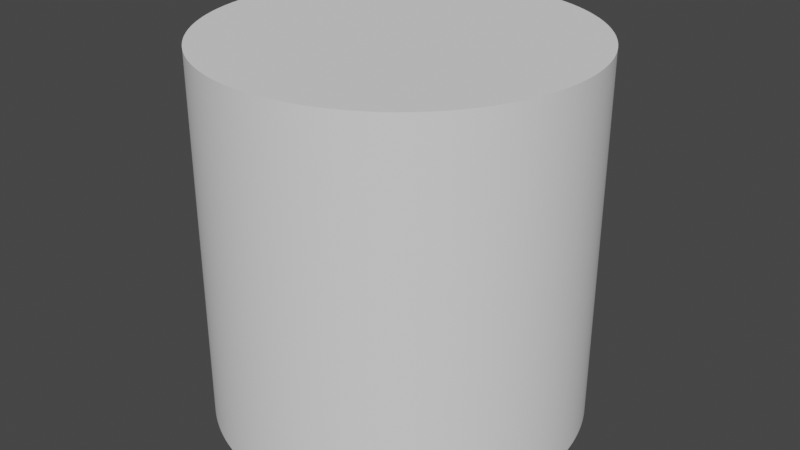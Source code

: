 # Source: smooth_cylinder.blend  (saved by Blender 2.82.7; exported with 4.5.12 LTS)
import bpy
from mathutils import Matrix  # noqa: F401  (used for matrix-valued properties, if any)

bpy.ops.wm.read_factory_settings(use_empty=True)
scene = bpy.context.scene
scene.name = 'Scene'

# ---- collections
col_collection = bpy.data.collections.new('Collection'); scene.collection.children.link(col_collection)

# ---- world
world_world = bpy.data.worlds.new('World'); scene.world = world_world
world_world.use_nodes = True; world_world.node_tree.nodes.clear()
_N = world_world.node_tree.nodes; _L = world_world.node_tree.links
n0 = _N.new('ShaderNodeOutputWorld'); n0.name = 'World Output'; n0.location = (300, 300)
n1 = _N.new('ShaderNodeBackground'); n1.name = 'Background'; n1.location = (10, 300)
n1.inputs[0].default_value = (0.05088, 0.05088, 0.05088, 1.0)
_L.new(n1.outputs[0], n0.inputs[0])
n0.is_active_output = True
world_world.color = (0.05088, 0.05088, 0.05088)
world_world.use_sun_shadow = False
world_world.sun_shadow_jitter_overblur = 0.0

# ---- meshes
me_cylinder = bpy.data.meshes.new('Cylinder')
me_cylinder.from_pydata([(0.0, 1.0, -1.0), (0.0, 1.0, 1.0), (0.01963, 0.9998, -1.0), (0.01963, 0.9998, 1.0), (0.03926, 0.9992, -1.0), (0.03926, 0.9992, 1.0), (0.05887, 0.9983, -1.0), (0.05887, 0.9983, 1.0), (0.07846, 0.9969, -1.0), (0.07846, 0.9969, 1.0), (0.09802, 0.9952, -1.0), (0.09802, 0.9952, 1.0), (0.1175, 0.9931, -1.0), (0.1175, 0.9931, 1.0), (0.137, 0.9906, -1.0), (0.137, 0.9906, 1.0), (0.1564, 0.9877, -1.0), (0.1564, 0.9877, 1.0), (0.1758, 0.9844, -1.0), (0.1758, 0.9844, 1.0), (0.1951, 0.9808, -1.0), (0.1951, 0.9808, 1.0), (0.2143, 0.9768, -1.0), (0.2143, 0.9768, 1.0), (0.2334, 0.9724, -1.0), (0.2334, 0.9724, 1.0), (0.2525, 0.9676, -1.0), (0.2525, 0.9676, 1.0), (0.2714, 0.9625, -1.0), (0.2714, 0.9625, 1.0), (0.2903, 0.9569, -1.0), (0.2903, 0.9569, 1.0), (0.309, 0.9511, -1.0), (0.309, 0.9511, 1.0), (0.3276, 0.9448, -1.0), (0.3276, 0.9448, 1.0), (0.3461, 0.9382, -1.0), (0.3461, 0.9382, 1.0), (0.3645, 0.9312, -1.0), (0.3645, 0.9312, 1.0), (0.3827, 0.9239, -1.0), (0.3827, 0.9239, 1.0), (0.4007, 0.9162, -1.0), (0.4007, 0.9162, 1.0), (0.4187, 0.9081, -1.0), (0.4187, 0.9081, 1.0), (0.4364, 0.8997, -1.0), (0.4364, 0.8997, 1.0), (0.454, 0.891, -1.0), (0.454, 0.891, 1.0), (0.4714, 0.8819, -1.0), (0.4714, 0.8819, 1.0), (0.4886, 0.8725, -1.0), (0.4886, 0.8725, 1.0), (0.5057, 0.8627, -1.0), (0.5057, 0.8627, 1.0), (0.5225, 0.8526, -1.0), (0.5225, 0.8526, 1.0), (0.5391, 0.8422, -1.0), (0.5391, 0.8422, 1.0), (0.5556, 0.8315, -1.0), (0.5556, 0.8315, 1.0), (0.5718, 0.8204, -1.0), (0.5718, 0.8204, 1.0), (0.5878, 0.809, -1.0), (0.5878, 0.809, 1.0), (0.6036, 0.7973, -1.0), (0.6036, 0.7973, 1.0), (0.6191, 0.7853, -1.0), (0.6191, 0.7853, 1.0), (0.6344, 0.773, -1.0), (0.6344, 0.773, 1.0), (0.6494, 0.7604, -1.0), (0.6494, 0.7604, 1.0), (0.6643, 0.7475, -1.0), (0.6643, 0.7475, 1.0), (0.6788, 0.7343, -1.0), (0.6788, 0.7343, 1.0), (0.6931, 0.7209, -1.0), (0.6931, 0.7209, 1.0), (0.7071, 0.7071, -1.0), (0.7071, 0.7071, 1.0), (0.7209, 0.6931, -1.0), (0.7209, 0.6931, 1.0), (0.7343, 0.6788, -1.0), (0.7343, 0.6788, 1.0), (0.7475, 0.6643, -1.0), (0.7475, 0.6643, 1.0), (0.7604, 0.6494, -1.0), (0.7604, 0.6494, 1.0), (0.773, 0.6344, -1.0), (0.773, 0.6344, 1.0), (0.7853, 0.6191, -1.0), (0.7853, 0.6191, 1.0), (0.7973, 0.6036, -1.0), (0.7973, 0.6036, 1.0), (0.809, 0.5878, -1.0), (0.809, 0.5878, 1.0), (0.8204, 0.5718, -1.0), (0.8204, 0.5718, 1.0), (0.8315, 0.5556, -1.0), (0.8315, 0.5556, 1.0), (0.8422, 0.5391, -1.0), (0.8422, 0.5391, 1.0), (0.8526, 0.5225, -1.0), (0.8526, 0.5225, 1.0), (0.8627, 0.5057, -1.0), (0.8627, 0.5057, 1.0), (0.8725, 0.4886, -1.0), (0.8725, 0.4886, 1.0), (0.8819, 0.4714, -1.0), (0.8819, 0.4714, 1.0), (0.891, 0.454, -1.0), (0.891, 0.454, 1.0), (0.8997, 0.4364, -1.0), (0.8997, 0.4364, 1.0), (0.9081, 0.4187, -1.0), (0.9081, 0.4187, 1.0), (0.9162, 0.4007, -1.0), (0.9162, 0.4007, 1.0), (0.9239, 0.3827, -1.0), (0.9239, 0.3827, 1.0), (0.9312, 0.3645, -1.0), (0.9312, 0.3645, 1.0), (0.9382, 0.3461, -1.0), (0.9382, 0.3461, 1.0), (0.9448, 0.3276, -1.0), (0.9448, 0.3276, 1.0), (0.9511, 0.309, -1.0), (0.9511, 0.309, 1.0), (0.9569, 0.2903, -1.0), (0.9569, 0.2903, 1.0), (0.9625, 0.2714, -1.0), (0.9625, 0.2714, 1.0), (0.9676, 0.2525, -1.0), (0.9676, 0.2525, 1.0), (0.9724, 0.2334, -1.0), (0.9724, 0.2334, 1.0), (0.9768, 0.2143, -1.0), (0.9768, 0.2143, 1.0), (0.9808, 0.1951, -1.0), (0.9808, 0.1951, 1.0), (0.9844, 0.1758, -1.0), (0.9844, 0.1758, 1.0), (0.9877, 0.1564, -1.0), (0.9877, 0.1564, 1.0), (0.9906, 0.137, -1.0), (0.9906, 0.137, 1.0), (0.9931, 0.1175, -1.0), (0.9931, 0.1175, 1.0), (0.9952, 0.09802, -1.0), (0.9952, 0.09802, 1.0), (0.9969, 0.07846, -1.0), (0.9969, 0.07846, 1.0), (0.9983, 0.05887, -1.0), (0.9983, 0.05887, 1.0), (0.9992, 0.03926, -1.0), (0.9992, 0.03926, 1.0), (0.9998, 0.01963, -1.0), (0.9998, 0.01963, 1.0), (1.0, -5.205e-07, -1.0), (1.0, -5.205e-07, 1.0), (0.9998, -0.01963, -1.0), (0.9998, -0.01963, 1.0), (0.9992, -0.03926, -1.0), (0.9992, -0.03926, 1.0), (0.9983, -0.05887, -1.0), (0.9983, -0.05887, 1.0), (0.9969, -0.07846, -1.0), (0.9969, -0.07846, 1.0), (0.9952, -0.09802, -1.0), (0.9952, -0.09802, 1.0), (0.9931, -0.1175, -1.0), (0.9931, -0.1175, 1.0), (0.9906, -0.137, -1.0), (0.9906, -0.137, 1.0), (0.9877, -0.1564, -1.0), (0.9877, -0.1564, 1.0), (0.9844, -0.1758, -1.0), (0.9844, -0.1758, 1.0), (0.9808, -0.1951, -1.0), (0.9808, -0.1951, 1.0), (0.9768, -0.2143, -1.0), (0.9768, -0.2143, 1.0), (0.9724, -0.2334, -1.0), (0.9724, -0.2334, 1.0), (0.9676, -0.2525, -1.0), (0.9676, -0.2525, 1.0), (0.9625, -0.2714, -1.0), (0.9625, -0.2714, 1.0), (0.9569, -0.2903, -1.0), (0.9569, -0.2903, 1.0), (0.9511, -0.309, -1.0), (0.9511, -0.309, 1.0), (0.9448, -0.3276, -1.0), (0.9448, -0.3276, 1.0), (0.9382, -0.3461, -1.0), (0.9382, -0.3461, 1.0), (0.9312, -0.3645, -1.0), (0.9312, -0.3645, 1.0), (0.9239, -0.3827, -1.0), (0.9239, -0.3827, 1.0), (0.9162, -0.4007, -1.0), (0.9162, -0.4007, 1.0), (0.9081, -0.4187, -1.0), (0.9081, -0.4187, 1.0), (0.8997, -0.4364, -1.0), (0.8997, -0.4364, 1.0), (0.891, -0.454, -1.0), (0.891, -0.454, 1.0), (0.8819, -0.4714, -1.0), (0.8819, -0.4714, 1.0), (0.8725, -0.4886, -1.0), (0.8725, -0.4886, 1.0), (0.8627, -0.5057, -1.0), (0.8627, -0.5057, 1.0), (0.8526, -0.5225, -1.0), (0.8526, -0.5225, 1.0), (0.8422, -0.5391, -1.0), (0.8422, -0.5391, 1.0), (0.8315, -0.5556, -1.0), (0.8315, -0.5556, 1.0), (0.8204, -0.5718, -1.0), (0.8204, -0.5718, 1.0), (0.809, -0.5878, -1.0), (0.809, -0.5878, 1.0), (0.7973, -0.6036, -1.0), (0.7973, -0.6036, 1.0), (0.7853, -0.6191, -1.0), (0.7853, -0.6191, 1.0), (0.773, -0.6344, -1.0), (0.773, -0.6344, 1.0), (0.7604, -0.6494, -1.0), (0.7604, -0.6494, 1.0), (0.7475, -0.6643, -1.0), (0.7475, -0.6643, 1.0), (0.7343, -0.6788, -1.0), (0.7343, -0.6788, 1.0), (0.7209, -0.6931, -1.0), (0.7209, -0.6931, 1.0), (0.7071, -0.7071, -1.0), (0.7071, -0.7071, 1.0), (0.6931, -0.7209, -1.0), (0.6931, -0.7209, 1.0), (0.6788, -0.7343, -1.0), (0.6788, -0.7343, 1.0), (0.6643, -0.7475, -1.0), (0.6643, -0.7475, 1.0), (0.6494, -0.7604, -1.0), (0.6494, -0.7604, 1.0), (0.6344, -0.773, -1.0), (0.6344, -0.773, 1.0), (0.6191, -0.7853, -1.0), (0.6191, -0.7853, 1.0), (0.6036, -0.7973, -1.0), (0.6036, -0.7973, 1.0), (0.5878, -0.809, -1.0), (0.5878, -0.809, 1.0), (0.5718, -0.8204, -1.0), (0.5718, -0.8204, 1.0), (0.5556, -0.8315, -1.0), (0.5556, -0.8315, 1.0), (0.5391, -0.8422, -1.0), (0.5391, -0.8422, 1.0), (0.5225, -0.8526, -1.0), (0.5225, -0.8526, 1.0), (0.5057, -0.8627, -1.0), (0.5057, -0.8627, 1.0), (0.4886, -0.8725, -1.0), (0.4886, -0.8725, 1.0), (0.4714, -0.8819, -1.0), (0.4714, -0.8819, 1.0), (0.454, -0.891, -1.0), (0.454, -0.891, 1.0), (0.4364, -0.8997, -1.0), (0.4364, -0.8997, 1.0), (0.4187, -0.9081, -1.0), (0.4187, -0.9081, 1.0), (0.4007, -0.9162, -1.0), (0.4007, -0.9162, 1.0), (0.3827, -0.9239, -1.0), (0.3827, -0.9239, 1.0), (0.3645, -0.9312, -1.0), (0.3645, -0.9312, 1.0), (0.3461, -0.9382, -1.0), (0.3461, -0.9382, 1.0), (0.3276, -0.9448, -1.0), (0.3276, -0.9448, 1.0), (0.309, -0.9511, -1.0), (0.309, -0.9511, 1.0), (0.2903, -0.9569, -1.0), (0.2903, -0.9569, 1.0), (0.2714, -0.9625, -1.0), (0.2714, -0.9625, 1.0), (0.2525, -0.9676, -1.0), (0.2525, -0.9676, 1.0), (0.2334, -0.9724, -1.0), (0.2334, -0.9724, 1.0), (0.2143, -0.9768, -1.0), (0.2143, -0.9768, 1.0), (0.1951, -0.9808, -1.0), (0.1951, -0.9808, 1.0), (0.1758, -0.9844, -1.0), (0.1758, -0.9844, 1.0), (0.1564, -0.9877, -1.0), (0.1564, -0.9877, 1.0), (0.137, -0.9906, -1.0), (0.137, -0.9906, 1.0), (0.1175, -0.9931, -1.0), (0.1175, -0.9931, 1.0), (0.09802, -0.9952, -1.0), (0.09802, -0.9952, 1.0), (0.07846, -0.9969, -1.0), (0.07846, -0.9969, 1.0), (0.05887, -0.9983, -1.0), (0.05887, -0.9983, 1.0), (0.03926, -0.9992, -1.0), (0.03926, -0.9992, 1.0), (0.01963, -0.9998, -1.0), (0.01963, -0.9998, 1.0), (-1.041e-06, -1.0, -1.0), (-1.041e-06, -1.0, 1.0), (-0.01963, -0.9998, -1.0), (-0.01963, -0.9998, 1.0), (-0.03926, -0.9992, -1.0), (-0.03926, -0.9992, 1.0), (-0.05887, -0.9983, -1.0), (-0.05887, -0.9983, 1.0), (-0.07846, -0.9969, -1.0), (-0.07846, -0.9969, 1.0), (-0.09802, -0.9952, -1.0), (-0.09802, -0.9952, 1.0), (-0.1175, -0.9931, -1.0), (-0.1175, -0.9931, 1.0), (-0.137, -0.9906, -1.0), (-0.137, -0.9906, 1.0), (-0.1564, -0.9877, -1.0), (-0.1564, -0.9877, 1.0), (-0.1758, -0.9844, -1.0), (-0.1758, -0.9844, 1.0), (-0.1951, -0.9808, -1.0), (-0.1951, -0.9808, 1.0), (-0.2143, -0.9768, -1.0), (-0.2143, -0.9768, 1.0), (-0.2334, -0.9724, -1.0), (-0.2334, -0.9724, 1.0), (-0.2525, -0.9676, -1.0), (-0.2525, -0.9676, 1.0), (-0.2714, -0.9625, -1.0), (-0.2714, -0.9625, 1.0), (-0.2903, -0.9569, -1.0), (-0.2903, -0.9569, 1.0), (-0.309, -0.9511, -1.0), (-0.309, -0.9511, 1.0), (-0.3276, -0.9448, -1.0), (-0.3276, -0.9448, 1.0), (-0.3461, -0.9382, -1.0), (-0.3461, -0.9382, 1.0), (-0.3645, -0.9312, -1.0), (-0.3645, -0.9312, 1.0), (-0.3827, -0.9239, -1.0), (-0.3827, -0.9239, 1.0), (-0.4007, -0.9162, -1.0), (-0.4007, -0.9162, 1.0), (-0.4187, -0.9081, -1.0), (-0.4187, -0.9081, 1.0), (-0.4364, -0.8997, -1.0), (-0.4364, -0.8997, 1.0), (-0.454, -0.891, -1.0), (-0.454, -0.891, 1.0), (-0.4714, -0.8819, -1.0), (-0.4714, -0.8819, 1.0), (-0.4886, -0.8725, -1.0), (-0.4886, -0.8725, 1.0), (-0.5057, -0.8627, -1.0), (-0.5057, -0.8627, 1.0), (-0.5225, -0.8526, -1.0), (-0.5225, -0.8526, 1.0), (-0.5391, -0.8422, -1.0), (-0.5391, -0.8422, 1.0), (-0.5556, -0.8315, -1.0), (-0.5556, -0.8315, 1.0), (-0.5718, -0.8204, -1.0), (-0.5718, -0.8204, 1.0), (-0.5878, -0.809, -1.0), (-0.5878, -0.809, 1.0), (-0.6036, -0.7973, -1.0), (-0.6036, -0.7973, 1.0), (-0.6191, -0.7853, -1.0), (-0.6191, -0.7853, 1.0), (-0.6344, -0.773, -1.0), (-0.6344, -0.773, 1.0), (-0.6494, -0.7604, -1.0), (-0.6494, -0.7604, 1.0), (-0.6643, -0.7475, -1.0), (-0.6643, -0.7475, 1.0), (-0.6788, -0.7343, -1.0), (-0.6788, -0.7343, 1.0), (-0.6931, -0.7209, -1.0), (-0.6931, -0.7209, 1.0), (-0.7071, -0.7071, -1.0), (-0.7071, -0.7071, 1.0), (-0.7209, -0.6931, -1.0), (-0.7209, -0.6931, 1.0), (-0.7343, -0.6788, -1.0), (-0.7343, -0.6788, 1.0), (-0.7475, -0.6643, -1.0), (-0.7475, -0.6643, 1.0), (-0.7604, -0.6494, -1.0), (-0.7604, -0.6494, 1.0), (-0.773, -0.6344, -1.0), (-0.773, -0.6344, 1.0), (-0.7853, -0.6191, -1.0), (-0.7853, -0.6191, 1.0), (-0.7973, -0.6036, -1.0), (-0.7973, -0.6036, 1.0), (-0.809, -0.5878, -1.0), (-0.809, -0.5878, 1.0), (-0.8204, -0.5718, -1.0), (-0.8204, -0.5718, 1.0), (-0.8315, -0.5556, -1.0), (-0.8315, -0.5556, 1.0), (-0.8422, -0.5391, -1.0), (-0.8422, -0.5391, 1.0), (-0.8526, -0.5225, -1.0), (-0.8526, -0.5225, 1.0), (-0.8627, -0.5057, -1.0), (-0.8627, -0.5057, 1.0), (-0.8725, -0.4886, -1.0), (-0.8725, -0.4886, 1.0), (-0.8819, -0.4714, -1.0), (-0.8819, -0.4714, 1.0), (-0.891, -0.454, -1.0), (-0.891, -0.454, 1.0), (-0.8997, -0.4364, -1.0), (-0.8997, -0.4364, 1.0), (-0.9081, -0.4187, -1.0), (-0.9081, -0.4187, 1.0), (-0.9162, -0.4008, -1.0), (-0.9162, -0.4008, 1.0), (-0.9239, -0.3827, -1.0), (-0.9239, -0.3827, 1.0), (-0.9312, -0.3645, -1.0), (-0.9312, -0.3645, 1.0), (-0.9382, -0.3461, -1.0), (-0.9382, -0.3461, 1.0), (-0.9448, -0.3276, -1.0), (-0.9448, -0.3276, 1.0), (-0.9511, -0.309, -1.0), (-0.9511, -0.309, 1.0), (-0.9569, -0.2903, -1.0), (-0.9569, -0.2903, 1.0), (-0.9625, -0.2714, -1.0), (-0.9625, -0.2714, 1.0), (-0.9676, -0.2525, -1.0), (-0.9676, -0.2525, 1.0), (-0.9724, -0.2334, -1.0), (-0.9724, -0.2334, 1.0), (-0.9768, -0.2143, -1.0), (-0.9768, -0.2143, 1.0), (-0.9808, -0.1951, -1.0), (-0.9808, -0.1951, 1.0), (-0.9844, -0.1758, -1.0), (-0.9844, -0.1758, 1.0), (-0.9877, -0.1564, -1.0), (-0.9877, -0.1564, 1.0), (-0.9906, -0.137, -1.0), (-0.9906, -0.137, 1.0), (-0.9931, -0.1175, -1.0), (-0.9931, -0.1175, 1.0), (-0.9952, -0.09802, -1.0), (-0.9952, -0.09802, 1.0), (-0.9969, -0.07847, -1.0), (-0.9969, -0.07847, 1.0), (-0.9983, -0.05888, -1.0), (-0.9983, -0.05888, 1.0), (-0.9992, -0.03927, -1.0), (-0.9992, -0.03927, 1.0), (-0.9998, -0.01964, -1.0), (-0.9998, -0.01964, 1.0), (-1.0, -7.141e-06, -1.0), (-1.0, -7.141e-06, 1.0), (-0.9998, 0.01963, -1.0), (-0.9998, 0.01963, 1.0), (-0.9992, 0.03925, -1.0), (-0.9992, 0.03925, 1.0), (-0.9983, 0.05886, -1.0), (-0.9983, 0.05886, 1.0), (-0.9969, 0.07845, -1.0), (-0.9969, 0.07845, 1.0), (-0.9952, 0.09801, -1.0), (-0.9952, 0.09801, 1.0), (-0.9931, 0.1175, -1.0), (-0.9931, 0.1175, 1.0), (-0.9906, 0.137, -1.0), (-0.9906, 0.137, 1.0), (-0.9877, 0.1564, -1.0), (-0.9877, 0.1564, 1.0), (-0.9844, 0.1758, -1.0), (-0.9844, 0.1758, 1.0), (-0.9808, 0.1951, -1.0), (-0.9808, 0.1951, 1.0), (-0.9768, 0.2143, -1.0), (-0.9768, 0.2143, 1.0), (-0.9724, 0.2334, -1.0), (-0.9724, 0.2334, 1.0), (-0.9676, 0.2525, -1.0), (-0.9676, 0.2525, 1.0), (-0.9625, 0.2714, -1.0), (-0.9625, 0.2714, 1.0), (-0.9569, 0.2903, -1.0), (-0.9569, 0.2903, 1.0), (-0.9511, 0.309, -1.0), (-0.9511, 0.309, 1.0), (-0.9448, 0.3276, -1.0), (-0.9448, 0.3276, 1.0), (-0.9382, 0.3461, -1.0), (-0.9382, 0.3461, 1.0), (-0.9312, 0.3645, -1.0), (-0.9312, 0.3645, 1.0), (-0.9239, 0.3827, -1.0), (-0.9239, 0.3827, 1.0), (-0.9162, 0.4007, -1.0), (-0.9162, 0.4007, 1.0), (-0.9081, 0.4186, -1.0), (-0.9081, 0.4186, 1.0), (-0.8998, 0.4364, -1.0), (-0.8998, 0.4364, 1.0), (-0.891, 0.454, -1.0), (-0.891, 0.454, 1.0), (-0.8819, 0.4714, -1.0), (-0.8819, 0.4714, 1.0), (-0.8725, 0.4886, -1.0), (-0.8725, 0.4886, 1.0), (-0.8627, 0.5056, -1.0), (-0.8627, 0.5056, 1.0), (-0.8526, 0.5225, -1.0), (-0.8526, 0.5225, 1.0), (-0.8422, 0.5391, -1.0), (-0.8422, 0.5391, 1.0), (-0.8315, 0.5556, -1.0), (-0.8315, 0.5556, 1.0), (-0.8204, 0.5718, -1.0), (-0.8204, 0.5718, 1.0), (-0.809, 0.5878, -1.0), (-0.809, 0.5878, 1.0), (-0.7973, 0.6035, -1.0), (-0.7973, 0.6035, 1.0), (-0.7853, 0.6191, -1.0), (-0.7853, 0.6191, 1.0), (-0.773, 0.6344, -1.0), (-0.773, 0.6344, 1.0), (-0.7604, 0.6494, -1.0), (-0.7604, 0.6494, 1.0), (-0.7475, 0.6642, -1.0), (-0.7475, 0.6642, 1.0), (-0.7343, 0.6788, -1.0), (-0.7343, 0.6788, 1.0), (-0.7209, 0.6931, -1.0), (-0.7209, 0.6931, 1.0), (-0.7071, 0.7071, -1.0), (-0.7071, 0.7071, 1.0), (-0.6931, 0.7208, -1.0), (-0.6931, 0.7208, 1.0), (-0.6788, 0.7343, -1.0), (-0.6788, 0.7343, 1.0), (-0.6643, 0.7475, -1.0), (-0.6643, 0.7475, 1.0), (-0.6495, 0.7604, -1.0), (-0.6495, 0.7604, 1.0), (-0.6344, 0.773, -1.0), (-0.6344, 0.773, 1.0), (-0.6191, 0.7853, -1.0), (-0.6191, 0.7853, 1.0), (-0.6036, 0.7973, -1.0), (-0.6036, 0.7973, 1.0), (-0.5878, 0.809, -1.0), (-0.5878, 0.809, 1.0), (-0.5718, 0.8204, -1.0), (-0.5718, 0.8204, 1.0), (-0.5556, 0.8315, -1.0), (-0.5556, 0.8315, 1.0), (-0.5392, 0.8422, -1.0), (-0.5392, 0.8422, 1.0), (-0.5225, 0.8526, -1.0), (-0.5225, 0.8526, 1.0), (-0.5057, 0.8627, -1.0), (-0.5057, 0.8627, 1.0), (-0.4886, 0.8725, -1.0), (-0.4886, 0.8725, 1.0), (-0.4714, 0.8819, -1.0), (-0.4714, 0.8819, 1.0), (-0.454, 0.891, -1.0), (-0.454, 0.891, 1.0), (-0.4364, 0.8997, -1.0), (-0.4364, 0.8997, 1.0), (-0.4187, 0.9081, -1.0), (-0.4187, 0.9081, 1.0), (-0.4008, 0.9162, -1.0), (-0.4008, 0.9162, 1.0), (-0.3827, 0.9239, -1.0), (-0.3827, 0.9239, 1.0), (-0.3645, 0.9312, -1.0), (-0.3645, 0.9312, 1.0), (-0.3461, 0.9382, -1.0), (-0.3461, 0.9382, 1.0), (-0.3277, 0.9448, -1.0), (-0.3277, 0.9448, 1.0), (-0.309, 0.951, -1.0), (-0.309, 0.951, 1.0), (-0.2903, 0.9569, -1.0), (-0.2903, 0.9569, 1.0), (-0.2715, 0.9624, -1.0), (-0.2715, 0.9624, 1.0), (-0.2525, 0.9676, -1.0), (-0.2525, 0.9676, 1.0), (-0.2335, 0.9724, -1.0), (-0.2335, 0.9724, 1.0), (-0.2143, 0.9768, -1.0), (-0.2143, 0.9768, 1.0), (-0.1951, 0.9808, -1.0), (-0.1951, 0.9808, 1.0), (-0.1758, 0.9844, -1.0), (-0.1758, 0.9844, 1.0), (-0.1565, 0.9877, -1.0), (-0.1565, 0.9877, 1.0), (-0.137, 0.9906, -1.0), (-0.137, 0.9906, 1.0), (-0.1176, 0.9931, -1.0), (-0.1176, 0.9931, 1.0), (-0.09804, 0.9952, -1.0), (-0.09804, 0.9952, 1.0), (-0.07848, 0.9969, -1.0), (-0.07848, 0.9969, 1.0), (-0.0589, 0.9983, -1.0), (-0.0589, 0.9983, 1.0), (-0.03928, 0.9992, -1.0), (-0.03928, 0.9992, 1.0), (-0.01966, 0.9998, -1.0), (-0.01966, 0.9998, 1.0)], [], [(0, 1, 3, 2), (2, 3, 5, 4), (4, 5, 7, 6), (6, 7, 9, 8), (8, 9, 11, 10), (10, 11, 13, 12), (12, 13, 15, 14), (14, 15, 17, 16), (16, 17, 19, 18), (18, 19, 21, 20), (20, 21, 23, 22), (22, 23, 25, 24), (24, 25, 27, 26), (26, 27, 29, 28), (28, 29, 31, 30), (30, 31, 33, 32), (32, 33, 35, 34), (34, 35, 37, 36), (36, 37, 39, 38), (38, 39, 41, 40), (40, 41, 43, 42), (42, 43, 45, 44), (44, 45, 47, 46), (46, 47, 49, 48), (48, 49, 51, 50), (50, 51, 53, 52), (52, 53, 55, 54), (54, 55, 57, 56), (56, 57, 59, 58), (58, 59, 61, 60), (60, 61, 63, 62), (62, 63, 65, 64), (64, 65, 67, 66), (66, 67, 69, 68), (68, 69, 71, 70), (70, 71, 73, 72), (72, 73, 75, 74), (74, 75, 77, 76), (76, 77, 79, 78), (78, 79, 81, 80), (80, 81, 83, 82), (82, 83, 85, 84), (84, 85, 87, 86), (86, 87, 89, 88), (88, 89, 91, 90), (90, 91, 93, 92), (92, 93, 95, 94), (94, 95, 97, 96), (96, 97, 99, 98), (98, 99, 101, 100), (100, 101, 103, 102), (102, 103, 105, 104), (104, 105, 107, 106), (106, 107, 109, 108), (108, 109, 111, 110), (110, 111, 113, 112), (112, 113, 115, 114), (114, 115, 117, 116), (116, 117, 119, 118), (118, 119, 121, 120), (120, 121, 123, 122), (122, 123, 125, 124), (124, 125, 127, 126), (126, 127, 129, 128), (128, 129, 131, 130), (130, 131, 133, 132), (132, 133, 135, 134), (134, 135, 137, 136), (136, 137, 139, 138), (138, 139, 141, 140), (140, 141, 143, 142), (142, 143, 145, 144), (144, 145, 147, 146), (146, 147, 149, 148), (148, 149, 151, 150), (150, 151, 153, 152), (152, 153, 155, 154), (154, 155, 157, 156), (156, 157, 159, 158), (158, 159, 161, 160), (160, 161, 163, 162), (162, 163, 165, 164), (164, 165, 167, 166), (166, 167, 169, 168), (168, 169, 171, 170), (170, 171, 173, 172), (172, 173, 175, 174), (174, 175, 177, 176), (176, 177, 179, 178), (178, 179, 181, 180), (180, 181, 183, 182), (182, 183, 185, 184), (184, 185, 187, 186), (186, 187, 189, 188), (188, 189, 191, 190), (190, 191, 193, 192), (192, 193, 195, 194), (194, 195, 197, 196), (196, 197, 199, 198), (198, 199, 201, 200), (200, 201, 203, 202), (202, 203, 205, 204), (204, 205, 207, 206), (206, 207, 209, 208), (208, 209, 211, 210), (210, 211, 213, 212), (212, 213, 215, 214), (214, 215, 217, 216), (216, 217, 219, 218), (218, 219, 221, 220), (220, 221, 223, 222), (222, 223, 225, 224), (224, 225, 227, 226), (226, 227, 229, 228), (228, 229, 231, 230), (230, 231, 233, 232), (232, 233, 235, 234), (234, 235, 237, 236), (236, 237, 239, 238), (238, 239, 241, 240), (240, 241, 243, 242), (242, 243, 245, 244), (244, 245, 247, 246), (246, 247, 249, 248), (248, 249, 251, 250), (250, 251, 253, 252), (252, 253, 255, 254), (254, 255, 257, 256), (256, 257, 259, 258), (258, 259, 261, 260), (260, 261, 263, 262), (262, 263, 265, 264), (264, 265, 267, 266), (266, 267, 269, 268), (268, 269, 271, 270), (270, 271, 273, 272), (272, 273, 275, 274), (274, 275, 277, 276), (276, 277, 279, 278), (278, 279, 281, 280), (280, 281, 283, 282), (282, 283, 285, 284), (284, 285, 287, 286), (286, 287, 289, 288), (288, 289, 291, 290), (290, 291, 293, 292), (292, 293, 295, 294), (294, 295, 297, 296), (296, 297, 299, 298), (298, 299, 301, 300), (300, 301, 303, 302), (302, 303, 305, 304), (304, 305, 307, 306), (306, 307, 309, 308), (308, 309, 311, 310), (310, 311, 313, 312), (312, 313, 315, 314), (314, 315, 317, 316), (316, 317, 319, 318), (318, 319, 321, 320), (320, 321, 323, 322), (322, 323, 325, 324), (324, 325, 327, 326), (326, 327, 329, 328), (328, 329, 331, 330), (330, 331, 333, 332), (332, 333, 335, 334), (334, 335, 337, 336), (336, 337, 339, 338), (338, 339, 341, 340), (340, 341, 343, 342), (342, 343, 345, 344), (344, 345, 347, 346), (346, 347, 349, 348), (348, 349, 351, 350), (350, 351, 353, 352), (352, 353, 355, 354), (354, 355, 357, 356), (356, 357, 359, 358), (358, 359, 361, 360), (360, 361, 363, 362), (362, 363, 365, 364), (364, 365, 367, 366), (366, 367, 369, 368), (368, 369, 371, 370), (370, 371, 373, 372), (372, 373, 375, 374), (374, 375, 377, 376), (376, 377, 379, 378), (378, 379, 381, 380), (380, 381, 383, 382), (382, 383, 385, 384), (384, 385, 387, 386), (386, 387, 389, 388), (388, 389, 391, 390), (390, 391, 393, 392), (392, 393, 395, 394), (394, 395, 397, 396), (396, 397, 399, 398), (398, 399, 401, 400), (400, 401, 403, 402), (402, 403, 405, 404), (404, 405, 407, 406), (406, 407, 409, 408), (408, 409, 411, 410), (410, 411, 413, 412), (412, 413, 415, 414), (414, 415, 417, 416), (416, 417, 419, 418), (418, 419, 421, 420), (420, 421, 423, 422), (422, 423, 425, 424), (424, 425, 427, 426), (426, 427, 429, 428), (428, 429, 431, 430), (430, 431, 433, 432), (432, 433, 435, 434), (434, 435, 437, 436), (436, 437, 439, 438), (438, 439, 441, 440), (440, 441, 443, 442), (442, 443, 445, 444), (444, 445, 447, 446), (446, 447, 449, 448), (448, 449, 451, 450), (450, 451, 453, 452), (452, 453, 455, 454), (454, 455, 457, 456), (456, 457, 459, 458), (458, 459, 461, 460), (460, 461, 463, 462), (462, 463, 465, 464), (464, 465, 467, 466), (466, 467, 469, 468), (468, 469, 471, 470), (470, 471, 473, 472), (472, 473, 475, 474), (474, 475, 477, 476), (476, 477, 479, 478), (478, 479, 481, 480), (480, 481, 483, 482), (482, 483, 485, 484), (484, 485, 487, 486), (486, 487, 489, 488), (488, 489, 491, 490), (490, 491, 493, 492), (492, 493, 495, 494), (494, 495, 497, 496), (496, 497, 499, 498), (498, 499, 501, 500), (500, 501, 503, 502), (502, 503, 505, 504), (504, 505, 507, 506), (506, 507, 509, 508), (508, 509, 511, 510), (510, 511, 513, 512), (512, 513, 515, 514), (514, 515, 517, 516), (516, 517, 519, 518), (518, 519, 521, 520), (520, 521, 523, 522), (522, 523, 525, 524), (524, 525, 527, 526), (526, 527, 529, 528), (528, 529, 531, 530), (530, 531, 533, 532), (532, 533, 535, 534), (534, 535, 537, 536), (536, 537, 539, 538), (538, 539, 541, 540), (540, 541, 543, 542), (542, 543, 545, 544), (544, 545, 547, 546), (546, 547, 549, 548), (548, 549, 551, 550), (550, 551, 553, 552), (552, 553, 555, 554), (554, 555, 557, 556), (556, 557, 559, 558), (558, 559, 561, 560), (560, 561, 563, 562), (562, 563, 565, 564), (564, 565, 567, 566), (566, 567, 569, 568), (568, 569, 571, 570), (570, 571, 573, 572), (572, 573, 575, 574), (574, 575, 577, 576), (576, 577, 579, 578), (578, 579, 581, 580), (580, 581, 583, 582), (582, 583, 585, 584), (584, 585, 587, 586), (586, 587, 589, 588), (588, 589, 591, 590), (590, 591, 593, 592), (592, 593, 595, 594), (594, 595, 597, 596), (596, 597, 599, 598), (598, 599, 601, 600), (600, 601, 603, 602), (602, 603, 605, 604), (604, 605, 607, 606), (606, 607, 609, 608), (608, 609, 611, 610), (610, 611, 613, 612), (612, 613, 615, 614), (614, 615, 617, 616), (616, 617, 619, 618), (618, 619, 621, 620), (620, 621, 623, 622), (622, 623, 625, 624), (624, 625, 627, 626), (626, 627, 629, 628), (628, 629, 631, 630), (630, 631, 633, 632), (632, 633, 635, 634), (634, 635, 637, 636), (3, 1, 639, 637, 635, 633, 631, 629, 627, 625, 623, 621, 619, 617, 615, 613, 611, 609, 607, 605, 603, 601, 599, 597, 595, 593, 591, 589, 587, 585, 583, 581, 579, 577, 575, 573, 571, 569, 567, 565, 563, 561, 559, 557, 555, 553, 551, 549, 547, 545, 543, 541, 539, 537, 535, 533, 531, 529, 527, 525, 523, 521, 519, 517, 515, 513, 511, 509, 507, 505, 503, 501, 499, 497, 495, 493, 491, 489, 487, 485, 483, 481, 479, 477, 475, 473, 471, 469, 467, 465, 463, 461, 459, 457, 455, 453, 451, 449, 447, 445, 443, 441, 439, 437, 435, 433, 431, 429, 427, 425, 423, 421, 419, 417, 415, 413, 411, 409, 407, 405, 403, 401, 399, 397, 395, 393, 391, 389, 387, 385, 383, 381, 379, 377, 375, 373, 371, 369, 367, 365, 363, 361, 359, 357, 355, 353, 351, 349, 347, 345, 343, 341, 339, 337, 335, 333, 331, 329, 327, 325, 323, 321, 319, 317, 315, 313, 311, 309, 307, 305, 303, 301, 299, 297, 295, 293, 291, 289, 287, 285, 283, 281, 279, 277, 275, 273, 271, 269, 267, 265, 263, 261, 259, 257, 255, 253, 251, 249, 247, 245, 243, 241, 239, 237, 235, 233, 231, 229, 227, 225, 223, 221, 219, 217, 215, 213, 211, 209, 207, 205, 203, 201, 199, 197, 195, 193, 191, 189, 187, 185, 183, 181, 179, 177, 175, 173, 171, 169, 167, 165, 163, 161, 159, 157, 155, 153, 151, 149, 147, 145, 143, 141, 139, 137, 135, 133, 131, 129, 127, 125, 123, 121, 119, 117, 115, 113, 111, 109, 107, 105, 103, 101, 99, 97, 95, 93, 91, 89, 87, 85, 83, 81, 79, 77, 75, 73, 71, 69, 67, 65, 63, 61, 59, 57, 55, 53, 51, 49, 47, 45, 43, 41, 39, 37, 35, 33, 31, 29, 27, 25, 23, 21, 19, 17, 15, 13, 11, 9, 7, 5), (636, 637, 639, 638), (638, 639, 1, 0), (0, 2, 4, 6, 8, 10, 12, 14, 16, 18, 20, 22, 24, 26, 28, 30, 32, 34, 36, 38, 40, 42, 44, 46, 48, 50, 52, 54, 56, 58, 60, 62, 64, 66, 68, 70, 72, 74, 76, 78, 80, 82, 84, 86, 88, 90, 92, 94, 96, 98, 100, 102, 104, 106, 108, 110, 112, 114, 116, 118, 120, 122, 124, 126, 128, 130, 132, 134, 136, 138, 140, 142, 144, 146, 148, 150, 152, 154, 156, 158, 160, 162, 164, 166, 168, 170, 172, 174, 176, 178, 180, 182, 184, 186, 188, 190, 192, 194, 196, 198, 200, 202, 204, 206, 208, 210, 212, 214, 216, 218, 220, 222, 224, 226, 228, 230, 232, 234, 236, 238, 240, 242, 244, 246, 248, 250, 252, 254, 256, 258, 260, 262, 264, 266, 268, 270, 272, 274, 276, 278, 280, 282, 284, 286, 288, 290, 292, 294, 296, 298, 300, 302, 304, 306, 308, 310, 312, 314, 316, 318, 320, 322, 324, 326, 328, 330, 332, 334, 336, 338, 340, 342, 344, 346, 348, 350, 352, 354, 356, 358, 360, 362, 364, 366, 368, 370, 372, 374, 376, 378, 380, 382, 384, 386, 388, 390, 392, 394, 396, 398, 400, 402, 404, 406, 408, 410, 412, 414, 416, 418, 420, 422, 424, 426, 428, 430, 432, 434, 436, 438, 440, 442, 444, 446, 448, 450, 452, 454, 456, 458, 460, 462, 464, 466, 468, 470, 472, 474, 476, 478, 480, 482, 484, 486, 488, 490, 492, 494, 496, 498, 500, 502, 504, 506, 508, 510, 512, 514, 516, 518, 520, 522, 524, 526, 528, 530, 532, 534, 536, 538, 540, 542, 544, 546, 548, 550, 552, 554, 556, 558, 560, 562, 564, 566, 568, 570, 572, 574, 576, 578, 580, 582, 584, 586, 588, 590, 592, 594, 596, 598, 600, 602, 604, 606, 608, 610, 612, 614, 616, 618, 620, 622, 624, 626, 628, 630, 632, 634, 636, 638)])
_uv = me_cylinder.uv_layers.new(name='UVMap')
_uv.uv.foreach_set('vector', [1.0, 0.5, 1.0, 1.0, 0.9969, 1.0, 0.9969, 0.5, 0.9969, 0.5, 0.9969, 1.0, 0.9937, 1.0, 0.9937, 0.5, 0.9937, 0.5, 0.9937, 1.0, 0.9906, 1.0, 0.9906, 0.5, 0.9906, 0.5, 0.9906, 1.0, 0.9875, 1.0, 0.9875, 0.5, 0.9875, 0.5, 0.9875, 1.0, 0.9844, 1.0, 0.9844, 0.5, 0.9844, 0.5, 0.9844, 1.0, 0.9812, 1.0, 0.9812, 0.5, 0.9812, 0.5, 0.9812, 1.0, 0.9781, 1.0, 0.9781, 0.5, 0.9781, 0.5, 0.9781, 1.0, 0.975, 1.0, 0.975, 0.5, 0.975, 0.5, 0.975, 1.0, 0.9719, 1.0, 0.9719, 0.5, 0.9719, 0.5, 0.9719, 1.0, 0.9687, 1.0, 0.9687, 0.5, 0.9687, 0.5, 0.9687, 1.0, 0.9656, 1.0, 0.9656, 0.5, 0.9656, 0.5, 0.9656, 1.0, 0.9625, 1.0, 0.9625, 0.5, 0.9625, 0.5, 0.9625, 1.0, 0.9594, 1.0, 0.9594, 0.5, 0.9594, 0.5, 0.9594, 1.0, 0.9562, 1.0, 0.9562, 0.5, 0.9562, 0.5, 0.9562, 1.0, 0.9531, 1.0, 0.9531, 0.5, 0.9531, 0.5, 0.9531, 1.0, 0.95, 1.0, 0.95, 0.5, 0.95, 0.5, 0.95, 1.0, 0.9469, 1.0, 0.9469, 0.5, 0.9469, 0.5, 0.9469, 1.0, 0.9437, 1.0, 0.9437, 0.5, 0.9437, 0.5, 0.9437, 1.0, 0.9406, 1.0, 0.9406, 0.5, 0.9406, 0.5, 0.9406, 1.0, 0.9375, 1.0, 0.9375, 0.5, 0.9375, 0.5, 0.9375, 1.0, 0.9344, 1.0, 0.9344, 0.5, 0.9344, 0.5, 0.9344, 1.0, 0.9312, 1.0, 0.9312, 0.5, 0.9312, 0.5, 0.9312, 1.0, 0.9281, 1.0, 0.9281, 0.5, 0.9281, 0.5, 0.9281, 1.0, 0.925, 1.0, 0.925, 0.5, 0.925, 0.5, 0.925, 1.0, 0.9219, 1.0, 0.9219, 0.5, 0.9219, 0.5, 0.9219, 1.0, 0.9187, 1.0, 0.9187, 0.5, 0.9187, 0.5, 0.9187, 1.0, 0.9156, 1.0, 0.9156, 0.5, 0.9156, 0.5, 0.9156, 1.0, 0.9125, 1.0, 0.9125, 0.5, 0.9125, 0.5, 0.9125, 1.0, 0.9094, 1.0, 0.9094, 0.5, 0.9094, 0.5, 0.9094, 1.0, 0.9062, 1.0, 0.9062, 0.5, 0.9062, 0.5, 0.9062, 1.0, 0.9031, 1.0, 0.9031, 0.5, 0.9031, 0.5, 0.9031, 1.0, 0.9, 1.0, 0.9, 0.5, 0.9, 0.5, 0.9, 1.0, 0.8969, 1.0, 0.8969, 0.5, 0.8969, 0.5, 0.8969, 1.0, 0.8937, 1.0, 0.8937, 0.5, 0.8937, 0.5, 0.8937, 1.0, 0.8906, 1.0, 0.8906, 0.5, 0.8906, 0.5, 0.8906, 1.0, 0.8875, 1.0, 0.8875, 0.5, 0.8875, 0.5, 0.8875, 1.0, 0.8844, 1.0, 0.8844, 0.5, 0.8844, 0.5, 0.8844, 1.0, 0.8812, 1.0, 0.8812, 0.5, 0.8812, 0.5, 0.8812, 1.0, 0.8781, 1.0, 0.8781, 0.5, 0.8781, 0.5, 0.8781, 1.0, 0.875, 1.0, 0.875, 0.5, 0.875, 0.5, 0.875, 1.0, 0.8719, 1.0, 0.8719, 0.5, 0.8719, 0.5, 0.8719, 1.0, 0.8687, 1.0, 0.8687, 0.5, 0.8687, 0.5, 0.8687, 1.0, 0.8656, 1.0, 0.8656, 0.5, 0.8656, 0.5, 0.8656, 1.0, 0.8625, 1.0, 0.8625, 0.5, 0.8625, 0.5, 0.8625, 1.0, 0.8594, 1.0, 0.8594, 0.5, 0.8594, 0.5, 0.8594, 1.0, 0.8562, 1.0, 0.8562, 0.5, 0.8562, 0.5, 0.8562, 1.0, 0.8531, 1.0, 0.8531, 0.5, 0.8531, 0.5, 0.8531, 1.0, 0.85, 1.0, 0.85, 0.5, 0.85, 0.5, 0.85, 1.0, 0.8469, 1.0, 0.8469, 0.5, 0.8469, 0.5, 0.8469, 1.0, 0.8437, 1.0, 0.8437, 0.5, 0.8437, 0.5, 0.8437, 1.0, 0.8406, 1.0, 0.8406, 0.5, 0.8406, 0.5, 0.8406, 1.0, 0.8375, 1.0, 0.8375, 0.5, 0.8375, 0.5, 0.8375, 1.0, 0.8344, 1.0, 0.8344, 0.5, 0.8344, 0.5, 0.8344, 1.0, 0.8312, 1.0, 0.8312, 0.5, 0.8312, 0.5, 0.8312, 1.0, 0.8281, 1.0, 0.8281, 0.5, 0.8281, 0.5, 0.8281, 1.0, 0.825, 1.0, 0.825, 0.5, 0.825, 0.5, 0.825, 1.0, 0.8219, 1.0, 0.8219, 0.5, 0.8219, 0.5, 0.8219, 1.0, 0.8187, 1.0, 0.8187, 0.5, 0.8187, 0.5, 0.8187, 1.0, 0.8156, 1.0, 0.8156, 0.5, 0.8156, 0.5, 0.8156, 1.0, 0.8125, 1.0, 0.8125, 0.5, 0.8125, 0.5, 0.8125, 1.0, 0.8094, 1.0, 0.8094, 0.5, 0.8094, 0.5, 0.8094, 1.0, 0.8062, 1.0, 0.8062, 0.5, 0.8062, 0.5, 0.8062, 1.0, 0.8031, 1.0, 0.8031, 0.5, 0.8031, 0.5, 0.8031, 1.0, 0.8, 1.0, 0.8, 0.5, 0.8, 0.5, 0.8, 1.0, 0.7969, 1.0, 0.7969, 0.5, 0.7969, 0.5, 0.7969, 1.0, 0.7937, 1.0, 0.7937, 0.5, 0.7937, 0.5, 0.7937, 1.0, 0.7906, 1.0, 0.7906, 0.5, 0.7906, 0.5, 0.7906, 1.0, 0.7875, 1.0, 0.7875, 0.5, 0.7875, 0.5, 0.7875, 1.0, 0.7844, 1.0, 0.7844, 0.5, 0.7844, 0.5, 0.7844, 1.0, 0.7812, 1.0, 0.7812, 0.5, 0.7812, 0.5, 0.7812, 1.0, 0.7781, 1.0, 0.7781, 0.5, 0.7781, 0.5, 0.7781, 1.0, 0.775, 1.0, 0.775, 0.5, 0.775, 0.5, 0.775, 1.0, 0.7719, 1.0, 0.7719, 0.5, 0.7719, 0.5, 0.7719, 1.0, 0.7687, 1.0, 0.7687, 0.5, 0.7687, 0.5, 0.7687, 1.0, 0.7656, 1.0, 0.7656, 0.5, 0.7656, 0.5, 0.7656, 1.0, 0.7625, 1.0, 0.7625, 0.5, 0.7625, 0.5, 0.7625, 1.0, 0.7594, 1.0, 0.7594, 0.5, 0.7594, 0.5, 0.7594, 1.0, 0.7562, 1.0, 0.7562, 0.5, 0.7562, 0.5, 0.7562, 1.0, 0.7531, 1.0, 0.7531, 0.5, 0.7531, 0.5, 0.7531, 1.0, 0.75, 1.0, 0.75, 0.5, 0.75, 0.5, 0.75, 1.0, 0.7469, 1.0, 0.7469, 0.5, 0.7469, 0.5, 0.7469, 1.0, 0.7437, 1.0, 0.7437, 0.5, 0.7437, 0.5, 0.7437, 1.0, 0.7406, 1.0, 0.7406, 0.5, 0.7406, 0.5, 0.7406, 1.0, 0.7375, 1.0, 0.7375, 0.5, 0.7375, 0.5, 0.7375, 1.0, 0.7344, 1.0, 0.7344, 0.5, 0.7344, 0.5, 0.7344, 1.0, 0.7312, 1.0, 0.7312, 0.5, 0.7312, 0.5, 0.7312, 1.0, 0.7281, 1.0, 0.7281, 0.5, 0.7281, 0.5, 0.7281, 1.0, 0.725, 1.0, 0.725, 0.5, 0.725, 0.5, 0.725, 1.0, 0.7219, 1.0, 0.7219, 0.5, 0.7219, 0.5, 0.7219, 1.0, 0.7187, 1.0, 0.7187, 0.5, 0.7187, 0.5, 0.7187, 1.0, 0.7156, 1.0, 0.7156, 0.5, 0.7156, 0.5, 0.7156, 1.0, 0.7125, 1.0, 0.7125, 0.5, 0.7125, 0.5, 0.7125, 1.0, 0.7094, 1.0, 0.7094, 0.5, 0.7094, 0.5, 0.7094, 1.0, 0.7062, 1.0, 0.7062, 0.5, 0.7062, 0.5, 0.7062, 1.0, 0.7031, 1.0, 0.7031, 0.5, 0.7031, 0.5, 0.7031, 1.0, 0.7, 1.0, 0.7, 0.5, 0.7, 0.5, 0.7, 1.0, 0.6969, 1.0, 0.6969, 0.5, 0.6969, 0.5, 0.6969, 1.0, 0.6937, 1.0, 0.6937, 0.5, 0.6937, 0.5, 0.6937, 1.0, 0.6906, 1.0, 0.6906, 0.5, 0.6906, 0.5, 0.6906, 1.0, 0.6875, 1.0, 0.6875, 0.5, 0.6875, 0.5, 0.6875, 1.0, 0.6844, 1.0, 0.6844, 0.5, 0.6844, 0.5, 0.6844, 1.0, 0.6812, 1.0, 0.6812, 0.5, 0.6812, 0.5, 0.6812, 1.0, 0.6781, 1.0, 0.6781, 0.5, 0.6781, 0.5, 0.6781, 1.0, 0.675, 1.0, 0.675, 0.5, 0.675, 0.5, 0.675, 1.0, 0.6719, 1.0, 0.6719, 0.5, 0.6719, 0.5, 0.6719, 1.0, 0.6687, 1.0, 0.6687, 0.5, 0.6687, 0.5, 0.6687, 1.0, 0.6656, 1.0, 0.6656, 0.5, 0.6656, 0.5, 0.6656, 1.0, 0.6625, 1.0, 0.6625, 0.5, 0.6625, 0.5, 0.6625, 1.0, 0.6594, 1.0, 0.6594, 0.5, 0.6594, 0.5, 0.6594, 1.0, 0.6562, 1.0, 0.6562, 0.5, 0.6562, 0.5, 0.6562, 1.0, 0.6531, 1.0, 0.6531, 0.5, 0.6531, 0.5, 0.6531, 1.0, 0.65, 1.0, 0.65, 0.5, 0.65, 0.5, 0.65, 1.0, 0.6469, 1.0, 0.6469, 0.5, 0.6469, 0.5, 0.6469, 1.0, 0.6437, 1.0, 0.6437, 0.5, 0.6437, 0.5, 0.6437, 1.0, 0.6406, 1.0, 0.6406, 0.5, 0.6406, 0.5, 0.6406, 1.0, 0.6375, 1.0, 0.6375, 0.5, 0.6375, 0.5, 0.6375, 1.0, 0.6344, 1.0, 0.6344, 0.5, 0.6344, 0.5, 0.6344, 1.0, 0.6312, 1.0, 0.6312, 0.5, 0.6312, 0.5, 0.6312, 1.0, 0.6281, 1.0, 0.6281, 0.5, 0.6281, 0.5, 0.6281, 1.0, 0.625, 1.0, 0.625, 0.5, 0.625, 0.5, 0.625, 1.0, 0.6219, 1.0, 0.6219, 0.5, 0.6219, 0.5, 0.6219, 1.0, 0.6187, 1.0, 0.6187, 0.5, 0.6187, 0.5, 0.6187, 1.0, 0.6156, 1.0, 0.6156, 0.5, 0.6156, 0.5, 0.6156, 1.0, 0.6125, 1.0, 0.6125, 0.5, 0.6125, 0.5, 0.6125, 1.0, 0.6094, 1.0, 0.6094, 0.5, 0.6094, 0.5, 0.6094, 1.0, 0.6062, 1.0, 0.6062, 0.5, 0.6062, 0.5, 0.6062, 1.0, 0.6031, 1.0, 0.6031, 0.5, 0.6031, 0.5, 0.6031, 1.0, 0.6, 1.0, 0.6, 0.5, 0.6, 0.5, 0.6, 1.0, 0.5969, 1.0, 0.5969, 0.5, 0.5969, 0.5, 0.5969, 1.0, 0.5937, 1.0, 0.5937, 0.5, 0.5937, 0.5, 0.5937, 1.0, 0.5906, 1.0, 0.5906, 0.5, 0.5906, 0.5, 0.5906, 1.0, 0.5875, 1.0, 0.5875, 0.5, 0.5875, 0.5, 0.5875, 1.0, 0.5844, 1.0, 0.5844, 0.5, 0.5844, 0.5, 0.5844, 1.0, 0.5812, 1.0, 0.5812, 0.5, 0.5812, 0.5, 0.5812, 1.0, 0.5781, 1.0, 0.5781, 0.5, 0.5781, 0.5, 0.5781, 1.0, 0.575, 1.0, 0.575, 0.5, 0.575, 0.5, 0.575, 1.0, 0.5719, 1.0, 0.5719, 0.5, 0.5719, 0.5, 0.5719, 1.0, 0.5687, 1.0, 0.5687, 0.5, 0.5687, 0.5, 0.5687, 1.0, 0.5656, 1.0, 0.5656, 0.5, 0.5656, 0.5, 0.5656, 1.0, 0.5625, 1.0, 0.5625, 0.5, 0.5625, 0.5, 0.5625, 1.0, 0.5594, 1.0, 0.5594, 0.5, 0.5594, 0.5, 0.5594, 1.0, 0.5562, 1.0, 0.5562, 0.5, 0.5562, 0.5, 0.5562, 1.0, 0.5531, 1.0, 0.5531, 0.5, 0.5531, 0.5, 0.5531, 1.0, 0.55, 1.0, 0.55, 0.5, 0.55, 0.5, 0.55, 1.0, 0.5469, 1.0, 0.5469, 0.5, 0.5469, 0.5, 0.5469, 1.0, 0.5437, 1.0, 0.5437, 0.5, 0.5437, 0.5, 0.5437, 1.0, 0.5406, 1.0, 0.5406, 0.5, 0.5406, 0.5, 0.5406, 1.0, 0.5375, 1.0, 0.5375, 0.5, 0.5375, 0.5, 0.5375, 1.0, 0.5344, 1.0, 0.5344, 0.5, 0.5344, 0.5, 0.5344, 1.0, 0.5312, 1.0, 0.5312, 0.5, 0.5312, 0.5, 0.5312, 1.0, 0.5281, 1.0, 0.5281, 0.5, 0.5281, 0.5, 0.5281, 1.0, 0.525, 1.0, 0.525, 0.5, 0.525, 0.5, 0.525, 1.0, 0.5219, 1.0, 0.5219, 0.5, 0.5219, 0.5, 0.5219, 1.0, 0.5187, 1.0, 0.5187, 0.5, 0.5187, 0.5, 0.5187, 1.0, 0.5156, 1.0, 0.5156, 0.5, 0.5156, 0.5, 0.5156, 1.0, 0.5125, 1.0, 0.5125, 0.5, 0.5125, 0.5, 0.5125, 1.0, 0.5094, 1.0, 0.5094, 0.5, 0.5094, 0.5, 0.5094, 1.0, 0.5062, 1.0, 0.5062, 0.5, 0.5062, 0.5, 0.5062, 1.0, 0.5031, 1.0, 0.5031, 0.5, 0.5031, 0.5, 0.5031, 1.0, 0.5, 1.0, 0.5, 0.5, 0.5, 0.5, 0.5, 1.0, 0.4969, 1.0, 0.4969, 0.5, 0.4969, 0.5, 0.4969, 1.0, 0.4937, 1.0, 0.4937, 0.5, 0.4937, 0.5, 0.4937, 1.0, 0.4906, 1.0, 0.4906, 0.5, 0.4906, 0.5, 0.4906, 1.0, 0.4875, 1.0, 0.4875, 0.5, 0.4875, 0.5, 0.4875, 1.0, 0.4844, 1.0, 0.4844, 0.5, 0.4844, 0.5, 0.4844, 1.0, 0.4812, 1.0, 0.4812, 0.5, 0.4812, 0.5, 0.4812, 1.0, 0.4781, 1.0, 0.4781, 0.5, 0.4781, 0.5, 0.4781, 1.0, 0.475, 1.0, 0.475, 0.5, 0.475, 0.5, 0.475, 1.0, 0.4719, 1.0, 0.4719, 0.5, 0.4719, 0.5, 0.4719, 1.0, 0.4687, 1.0, 0.4687, 0.5, 0.4687, 0.5, 0.4687, 1.0, 0.4656, 1.0, 0.4656, 0.5, 0.4656, 0.5, 0.4656, 1.0, 0.4625, 1.0, 0.4625, 0.5, 0.4625, 0.5, 0.4625, 1.0, 0.4594, 1.0, 0.4594, 0.5, 0.4594, 0.5, 0.4594, 1.0, 0.4562, 1.0, 0.4562, 0.5, 0.4562, 0.5, 0.4562, 1.0, 0.4531, 1.0, 0.4531, 0.5, 0.4531, 0.5, 0.4531, 1.0, 0.45, 1.0, 0.45, 0.5, 0.45, 0.5, 0.45, 1.0, 0.4469, 1.0, 0.4469, 0.5, 0.4469, 0.5, 0.4469, 1.0, 0.4437, 1.0, 0.4437, 0.5, 0.4437, 0.5, 0.4437, 1.0, 0.4406, 1.0, 0.4406, 0.5, 0.4406, 0.5, 0.4406, 1.0, 0.4375, 1.0, 0.4375, 0.5, 0.4375, 0.5, 0.4375, 1.0, 0.4344, 1.0, 0.4344, 0.5, 0.4344, 0.5, 0.4344, 1.0, 0.4312, 1.0, 0.4312, 0.5, 0.4312, 0.5, 0.4312, 1.0, 0.4281, 1.0, 0.4281, 0.5, 0.4281, 0.5, 0.4281, 1.0, 0.425, 1.0, 0.425, 0.5, 0.425, 0.5, 0.425, 1.0, 0.4219, 1.0, 0.4219, 0.5, 0.4219, 0.5, 0.4219, 1.0, 0.4187, 1.0, 0.4187, 0.5, 0.4187, 0.5, 0.4187, 1.0, 0.4156, 1.0, 0.4156, 0.5, 0.4156, 0.5, 0.4156, 1.0, 0.4125, 1.0, 0.4125, 0.5, 0.4125, 0.5, 0.4125, 1.0, 0.4094, 1.0, 0.4094, 0.5, 0.4094, 0.5, 0.4094, 1.0, 0.4062, 1.0, 0.4062, 0.5, 0.4062, 0.5, 0.4062, 1.0, 0.4031, 1.0, 0.4031, 0.5, 0.4031, 0.5, 0.4031, 1.0, 0.4, 1.0, 0.4, 0.5, 0.4, 0.5, 0.4, 1.0, 0.3969, 1.0, 0.3969, 0.5, 0.3969, 0.5, 0.3969, 1.0, 0.3937, 1.0, 0.3937, 0.5, 0.3937, 0.5, 0.3937, 1.0, 0.3906, 1.0, 0.3906, 0.5, 0.3906, 0.5, 0.3906, 1.0, 0.3875, 1.0, 0.3875, 0.5, 0.3875, 0.5, 0.3875, 1.0, 0.3844, 1.0, 0.3844, 0.5, 0.3844, 0.5, 0.3844, 1.0, 0.3812, 1.0, 0.3812, 0.5, 0.3812, 0.5, 0.3812, 1.0, 0.3781, 1.0, 0.3781, 0.5, 0.3781, 0.5, 0.3781, 1.0, 0.375, 1.0, 0.375, 0.5, 0.375, 0.5, 0.375, 1.0, 0.3719, 1.0, 0.3719, 0.5, 0.3719, 0.5, 0.3719, 1.0, 0.3687, 1.0, 0.3687, 0.5, 0.3687, 0.5, 0.3687, 1.0, 0.3656, 1.0, 0.3656, 0.5, 0.3656, 0.5, 0.3656, 1.0, 0.3625, 1.0, 0.3625, 0.5, 0.3625, 0.5, 0.3625, 1.0, 0.3594, 1.0, 0.3594, 0.5, 0.3594, 0.5, 0.3594, 1.0, 0.3562, 1.0, 0.3562, 0.5, 0.3562, 0.5, 0.3562, 1.0, 0.3531, 1.0, 0.3531, 0.5, 0.3531, 0.5, 0.3531, 1.0, 0.35, 1.0, 0.35, 0.5, 0.35, 0.5, 0.35, 1.0, 0.3469, 1.0, 0.3469, 0.5, 0.3469, 0.5, 0.3469, 1.0, 0.3437, 1.0, 0.3437, 0.5, 0.3437, 0.5, 0.3437, 1.0, 0.3406, 1.0, 0.3406, 0.5, 0.3406, 0.5, 0.3406, 1.0, 0.3375, 1.0, 0.3375, 0.5, 0.3375, 0.5, 0.3375, 1.0, 0.3344, 1.0, 0.3344, 0.5, 0.3344, 0.5, 0.3344, 1.0, 0.3312, 1.0, 0.3312, 0.5, 0.3312, 0.5, 0.3312, 1.0, 0.3281, 1.0, 0.3281, 0.5, 0.3281, 0.5, 0.3281, 1.0, 0.325, 1.0, 0.325, 0.5, 0.325, 0.5, 0.325, 1.0, 0.3219, 1.0, 0.3219, 0.5, 0.3219, 0.5, 0.3219, 1.0, 0.3187, 1.0, 0.3187, 0.5, 0.3187, 0.5, 0.3187, 1.0, 0.3156, 1.0, 0.3156, 0.5, 0.3156, 0.5, 0.3156, 1.0, 0.3125, 1.0, 0.3125, 0.5, 0.3125, 0.5, 0.3125, 1.0, 0.3094, 1.0, 0.3094, 0.5, 0.3094, 0.5, 0.3094, 1.0, 0.3062, 1.0, 0.3062, 0.5, 0.3062, 0.5, 0.3062, 1.0, 0.3031, 1.0, 0.3031, 0.5, 0.3031, 0.5, 0.3031, 1.0, 0.3, 1.0, 0.3, 0.5, 0.3, 0.5, 0.3, 1.0, 0.2969, 1.0, 0.2969, 0.5, 0.2969, 0.5, 0.2969, 1.0, 0.2937, 1.0, 0.2937, 0.5, 0.2937, 0.5, 0.2937, 1.0, 0.2906, 1.0, 0.2906, 0.5, 0.2906, 0.5, 0.2906, 1.0, 0.2875, 1.0, 0.2875, 0.5, 0.2875, 0.5, 0.2875, 1.0, 0.2844, 1.0, 0.2844, 0.5, 0.2844, 0.5, 0.2844, 1.0, 0.2812, 1.0, 0.2812, 0.5, 0.2812, 0.5, 0.2812, 1.0, 0.2781, 1.0, 0.2781, 0.5, 0.2781, 0.5, 0.2781, 1.0, 0.275, 1.0, 0.275, 0.5, 0.275, 0.5, 0.275, 1.0, 0.2719, 1.0, 0.2719, 0.5, 0.2719, 0.5, 0.2719, 1.0, 0.2687, 1.0, 0.2687, 0.5, 0.2687, 0.5, 0.2687, 1.0, 0.2656, 1.0, 0.2656, 0.5, 0.2656, 0.5, 0.2656, 1.0, 0.2625, 1.0, 0.2625, 0.5, 0.2625, 0.5, 0.2625, 1.0, 0.2594, 1.0, 0.2594, 0.5, 0.2594, 0.5, 0.2594, 1.0, 0.2562, 1.0, 0.2562, 0.5, 0.2562, 0.5, 0.2562, 1.0, 0.2531, 1.0, 0.2531, 0.5, 0.2531, 0.5, 0.2531, 1.0, 0.25, 1.0, 0.25, 0.5, 0.25, 0.5, 0.25, 1.0, 0.2469, 1.0, 0.2469, 0.5, 0.2469, 0.5, 0.2469, 1.0, 0.2437, 1.0, 0.2437, 0.5, 0.2437, 0.5, 0.2437, 1.0, 0.2406, 1.0, 0.2406, 0.5, 0.2406, 0.5, 0.2406, 1.0, 0.2375, 1.0, 0.2375, 0.5, 0.2375, 0.5, 0.2375, 1.0, 0.2344, 1.0, 0.2344, 0.5, 0.2344, 0.5, 0.2344, 1.0, 0.2312, 1.0, 0.2312, 0.5, 0.2312, 0.5, 0.2312, 1.0, 0.2281, 1.0, 0.2281, 0.5, 0.2281, 0.5, 0.2281, 1.0, 0.225, 1.0, 0.225, 0.5, 0.225, 0.5, 0.225, 1.0, 0.2219, 1.0, 0.2219, 0.5, 0.2219, 0.5, 0.2219, 1.0, 0.2187, 1.0, 0.2187, 0.5, 0.2187, 0.5, 0.2187, 1.0, 0.2156, 1.0, 0.2156, 0.5, 0.2156, 0.5, 0.2156, 1.0, 0.2125, 1.0, 0.2125, 0.5, 0.2125, 0.5, 0.2125, 1.0, 0.2094, 1.0, 0.2094, 0.5, 0.2094, 0.5, 0.2094, 1.0, 0.2062, 1.0, 0.2062, 0.5, 0.2062, 0.5, 0.2062, 1.0, 0.2031, 1.0, 0.2031, 0.5, 0.2031, 0.5, 0.2031, 1.0, 0.2, 1.0, 0.2, 0.5, 0.2, 0.5, 0.2, 1.0, 0.1969, 1.0, 0.1969, 0.5, 0.1969, 0.5, 0.1969, 1.0, 0.1937, 1.0, 0.1937, 0.5, 0.1937, 0.5, 0.1937, 1.0, 0.1906, 1.0, 0.1906, 0.5, 0.1906, 0.5, 0.1906, 1.0, 0.1875, 1.0, 0.1875, 0.5, 0.1875, 0.5, 0.1875, 1.0, 0.1844, 1.0, 0.1844, 0.5, 0.1844, 0.5, 0.1844, 1.0, 0.1812, 1.0, 0.1812, 0.5, 0.1812, 0.5, 0.1812, 1.0, 0.1781, 1.0, 0.1781, 0.5, 0.1781, 0.5, 0.1781, 1.0, 0.175, 1.0, 0.175, 0.5, 0.175, 0.5, 0.175, 1.0, 0.1719, 1.0, 0.1719, 0.5, 0.1719, 0.5, 0.1719, 1.0, 0.1687, 1.0, 0.1687, 0.5, 0.1687, 0.5, 0.1687, 1.0, 0.1656, 1.0, 0.1656, 0.5, 0.1656, 0.5, 0.1656, 1.0, 0.1625, 1.0, 0.1625, 0.5, 0.1625, 0.5, 0.1625, 1.0, 0.1594, 1.0, 0.1594, 0.5, 0.1594, 0.5, 0.1594, 1.0, 0.1562, 1.0, 0.1562, 0.5, 0.1562, 0.5, 0.1562, 1.0, 0.1531, 1.0, 0.1531, 0.5, 0.1531, 0.5, 0.1531, 1.0, 0.15, 1.0, 0.15, 0.5, 0.15, 0.5, 0.15, 1.0, 0.1469, 1.0, 0.1469, 0.5, 0.1469, 0.5, 0.1469, 1.0, 0.1437, 1.0, 0.1437, 0.5, 0.1437, 0.5, 0.1437, 1.0, 0.1406, 1.0, 0.1406, 0.5, 0.1406, 0.5, 0.1406, 1.0, 0.1375, 1.0, 0.1375, 0.5, 0.1375, 0.5, 0.1375, 1.0, 0.1344, 1.0, 0.1344, 0.5, 0.1344, 0.5, 0.1344, 1.0, 0.1312, 1.0, 0.1312, 0.5, 0.1312, 0.5, 0.1312, 1.0, 0.1281, 1.0, 0.1281, 0.5, 0.1281, 0.5, 0.1281, 1.0, 0.125, 1.0, 0.125, 0.5, 0.125, 0.5, 0.125, 1.0, 0.1219, 1.0, 0.1219, 0.5, 0.1219, 0.5, 0.1219, 1.0, 0.1187, 1.0, 0.1187, 0.5, 0.1187, 0.5, 0.1187, 1.0, 0.1156, 1.0, 0.1156, 0.5, 0.1156, 0.5, 0.1156, 1.0, 0.1125, 1.0, 0.1125, 0.5, 0.1125, 0.5, 0.1125, 1.0, 0.1094, 1.0, 0.1094, 0.5, 0.1094, 0.5, 0.1094, 1.0, 0.1062, 1.0, 0.1062, 0.5, 0.1062, 0.5, 0.1062, 1.0, 0.1031, 1.0, 0.1031, 0.5, 0.1031, 0.5, 0.1031, 1.0, 0.1, 1.0, 0.1, 0.5, 0.1, 0.5, 0.1, 1.0, 0.09687, 1.0, 0.09687, 0.5, 0.09687, 0.5, 0.09687, 1.0, 0.09375, 1.0, 0.09375, 0.5, 0.09375, 0.5, 0.09375, 1.0, 0.09062, 1.0, 0.09062, 0.5, 0.09062, 0.5, 0.09062, 1.0, 0.0875, 1.0, 0.0875, 0.5, 0.0875, 0.5, 0.0875, 1.0, 0.08437, 1.0, 0.08437, 0.5, 0.08437, 0.5, 0.08437, 1.0, 0.08125, 1.0, 0.08125, 0.5, 0.08125, 0.5, 0.08125, 1.0, 0.07812, 1.0, 0.07812, 0.5, 0.07812, 0.5, 0.07812, 1.0, 0.075, 1.0, 0.075, 0.5, 0.075, 0.5, 0.075, 1.0, 0.07187, 1.0, 0.07187, 0.5, 0.07187, 0.5, 0.07187, 1.0, 0.06875, 1.0, 0.06875, 0.5, 0.06875, 0.5, 0.06875, 1.0, 0.06562, 1.0, 0.06562, 0.5, 0.06562, 0.5, 0.06562, 1.0, 0.0625, 1.0, 0.0625, 0.5, 0.0625, 0.5, 0.0625, 1.0, 0.05937, 1.0, 0.05937, 0.5, 0.05937, 0.5, 0.05937, 1.0, 0.05625, 1.0, 0.05625, 0.5, 0.05625, 0.5, 0.05625, 1.0, 0.05312, 1.0, 0.05312, 0.5, 0.05312, 0.5, 0.05312, 1.0, 0.05, 1.0, 0.05, 0.5, 0.05, 0.5, 0.05, 1.0, 0.04687, 1.0, 0.04687, 0.5, 0.04687, 0.5, 0.04687, 1.0, 0.04375, 1.0, 0.04375, 0.5, 0.04375, 0.5, 0.04375, 1.0, 0.04062, 1.0, 0.04062, 0.5, 0.04062, 0.5, 0.04062, 1.0, 0.0375, 1.0, 0.0375, 0.5, 0.0375, 0.5, 0.0375, 1.0, 0.03437, 1.0, 0.03437, 0.5, 0.03437, 0.5, 0.03437, 1.0, 0.03125, 1.0, 0.03125, 0.5, 0.03125, 0.5, 0.03125, 1.0, 0.02812, 1.0, 0.02812, 0.5, 0.02812, 0.5, 0.02812, 1.0, 0.025, 1.0, 0.025, 0.5, 0.025, 0.5, 0.025, 1.0, 0.02187, 1.0, 0.02187, 0.5, 0.02187, 0.5, 0.02187, 1.0, 0.01875, 1.0, 0.01875, 0.5, 0.01875, 0.5, 0.01875, 1.0, 0.01562, 1.0, 0.01562, 0.5, 0.01562, 0.5, 0.01562, 1.0, 0.0125, 1.0, 0.0125, 0.5, 0.0125, 0.5, 0.0125, 1.0, 0.009372, 1.0, 0.009372, 0.5, 0.009372, 0.5, 0.009372, 1.0, 0.006247, 1.0, 0.006247, 0.5, 0.2547, 0.49, 0.25, 0.49, 0.2453, 0.49, 0.2406, 0.4898, 0.2359, 0.4896, 0.2312, 0.4893, 0.2265, 0.4888, 0.2218, 0.4883, 0.2171, 0.4877, 0.2125, 0.487, 0.2078, 0.4863, 0.2032, 0.4854, 0.1986, 0.4844, 0.194, 0.4834, 0.1894, 0.4822, 0.1848, 0.481, 0.1803, 0.4797, 0.1758, 0.4783, 0.1714, 0.4768, 0.1669, 0.4752, 0.1625, 0.4735, 0.1582, 0.4717, 0.1538, 0.4699, 0.1495, 0.468, 0.1453, 0.4659, 0.141, 0.4638, 0.1369, 0.4617, 0.1327, 0.4594, 0.1286, 0.4571, 0.1246, 0.4546, 0.1206, 0.4521, 0.1167, 0.4496, 0.1128, 0.4469, 0.1089, 0.4442, 0.1051, 0.4414, 0.1014, 0.4385, 0.09774, 0.4355, 0.09413, 0.4325, 0.09058, 0.4294, 0.08708, 0.4262, 0.08366, 0.423, 0.08029, 0.4197, 0.07699, 0.4163, 0.07376, 0.4129, 0.0706, 0.4094, 0.0675, 0.4059, 0.06448, 0.4023, 0.06152, 0.3986, 0.05864, 0.3949, 0.05583, 0.3911, 0.0531, 0.3872, 0.05045, 0.3833, 0.04787, 0.3794, 0.04536, 0.3754, 0.04294, 0.3714, 0.0406, 0.3673, 0.03834, 0.3631, 0.03616, 0.359, 0.03406, 0.3547, 0.03204, 0.3505, 0.03011, 0.3462, 0.02827, 0.3418, 0.02651, 0.3375, 0.02483, 0.3331, 0.02325, 0.3286, 0.02175, 0.3242, 0.02033, 0.3197, 0.01901, 0.3151, 0.01778, 0.3106, 0.01663, 0.306, 0.01558, 0.3014, 0.01461, 0.2968, 0.01374, 0.2922, 0.01295, 0.2875, 0.01226, 0.2829, 0.01166, 0.2782, 0.01116, 0.2735, 0.01074, 0.2688, 0.01042, 0.2641, 0.01018, 0.2594, 0.01005, 0.2547, 0.01, 0.25, 0.01005, 0.2453, 0.01019, 0.2406, 0.01042, 0.2359, 0.01074, 0.2312, 0.01116, 0.2265, 0.01166, 0.2218, 0.01226, 0.2171, 0.01295, 0.2125, 0.01374, 0.2078, 0.01461, 0.2032, 0.01558, 0.1986, 0.01663, 0.194, 0.01778, 0.1894, 0.01901, 0.1849, 0.02033, 0.1803, 0.02175, 0.1758, 0.02325, 0.1714, 0.02483, 0.1669, 0.02651, 0.1625, 0.02827, 0.1582, 0.03012, 0.1538, 0.03205, 0.1495, 0.03406, 0.1453, 0.03616, 0.141, 0.03834, 0.1369, 0.0406, 0.1327, 0.04294, 0.1286, 0.04537, 0.1246, 0.04787, 0.1206, 0.05045, 0.1167, 0.0531, 0.1128, 0.05584, 0.1089, 0.05864, 0.1051, 0.06152, 0.1014, 0.06448, 0.09775, 0.0675, 0.09413, 0.0706, 0.09058, 0.07376, 0.08709, 0.07699, 0.08366, 0.08029, 0.08029, 0.08366, 0.077, 0.08709, 0.07376, 0.09058, 0.0706, 0.09413, 0.0675, 0.09775, 0.06448, 0.1014, 0.06152, 0.1051, 0.05864, 0.1089, 0.05584, 0.1128, 0.0531, 0.1167, 0.05045, 0.1206, 0.04787, 0.1246, 0.04537, 0.1286, 0.04294, 0.1327, 0.0406, 0.1369, 0.03834, 0.141, 0.03616, 0.1453, 0.03406, 0.1495, 0.03205, 0.1538, 0.03012, 0.1582, 0.02827, 0.1625, 0.02651, 0.1669, 0.02483, 0.1714, 0.02325, 0.1758, 0.02175, 0.1803, 0.02033, 0.1849, 0.01901, 0.1894, 0.01778, 0.194, 0.01663, 0.1986, 0.01558, 0.2032, 0.01461, 0.2078, 0.01374, 0.2125, 0.01295, 0.2171, 0.01226, 0.2218, 0.01166, 0.2265, 0.01116, 0.2312, 0.01074, 0.2359, 0.01042, 0.2406, 0.01019, 0.2453, 0.01005, 0.25, 0.01, 0.2547, 0.01005, 0.2594, 0.01019, 0.2641, 0.01042, 0.2688, 0.01074, 0.2735, 0.01116, 0.2782, 0.01166, 0.2829, 0.01226, 0.2875, 0.01295, 0.2922, 0.01374, 0.2968, 0.01461, 0.3014, 0.01558, 0.306, 0.01663, 0.3106, 0.01778, 0.3151, 0.01901, 0.3197, 0.02033, 0.3242, 0.02175, 0.3286, 0.02325, 0.3331, 0.02483, 0.3375, 0.02651, 0.3418, 0.02827, 0.3462, 0.03011, 0.3505, 0.03205, 0.3547, 0.03406, 0.359, 0.03616, 0.3631, 0.03834, 0.3673, 0.0406, 0.3714, 0.04294, 0.3754, 0.04537, 0.3794, 0.04787, 0.3833, 0.05045, 0.3872, 0.0531, 0.3911, 0.05584, 0.3949, 0.05864, 0.3986, 0.06152, 0.4023, 0.06448, 0.4059, 0.0675, 0.4094, 0.0706, 0.4129, 0.07376, 0.4163, 0.077, 0.4197, 0.08029, 0.423, 0.08366, 0.4262, 0.08709, 0.4294, 0.09058, 0.4325, 0.09413, 0.4355, 0.09775, 0.4385, 0.1014, 0.4414, 0.1051, 0.4442, 0.1089, 0.4469, 0.1128, 0.4496, 0.1167, 0.4521, 0.1206, 0.4546, 0.1246, 0.4571, 0.1286, 0.4594, 0.1327, 0.4617, 0.1369, 0.4638, 0.141, 0.4659, 0.1453, 0.468, 0.1495, 0.4699, 0.1538, 0.4717, 0.1582, 0.4735, 0.1625, 0.4752, 0.1669, 0.4768, 0.1714, 0.4783, 0.1758, 0.4797, 0.1803, 0.481, 0.1849, 0.4822, 0.1894, 0.4834, 0.194, 0.4844, 0.1986, 0.4854, 0.2032, 0.4863, 0.2078, 0.487, 0.2125, 0.4877, 0.2171, 0.4883, 0.2218, 0.4888, 0.2265, 0.4893, 0.2312, 0.4896, 0.2359, 0.4898, 0.2406, 0.49, 0.2453, 0.49, 0.25, 0.49, 0.2547, 0.4898, 0.2594, 0.4896, 0.2641, 0.4893, 0.2688, 0.4888, 0.2735, 0.4883, 0.2782, 0.4877, 0.2829, 0.487, 0.2875, 0.4863, 0.2922, 0.4854, 0.2968, 0.4844, 0.3014, 0.4834, 0.306, 0.4822, 0.3106, 0.481, 0.3151, 0.4797, 0.3197, 0.4783, 0.3242, 0.4768, 0.3286, 0.4752, 0.3331, 0.4735, 0.3375, 0.4717, 0.3418, 0.4699, 0.3462, 0.468, 0.3505, 0.4659, 0.3547, 0.4638, 0.359, 0.4617, 0.3631, 0.4594, 0.3673, 0.4571, 0.3714, 0.4546, 0.3754, 0.4521, 0.3794, 0.4496, 0.3833, 0.4469, 0.3872, 0.4442, 0.3911, 0.4414, 0.3949, 0.4385, 0.3986, 0.4355, 0.4023, 0.4325, 0.4059, 0.4294, 0.4094, 0.4262, 0.4129, 0.423, 0.4163, 0.4197, 0.4197, 0.4163, 0.423, 0.4129, 0.4262, 0.4094, 0.4294, 0.4059, 0.4325, 0.4023, 0.4355, 0.3986, 0.4385, 0.3949, 0.4414, 0.3911, 0.4442, 0.3872, 0.4469, 0.3833, 0.4496, 0.3794, 0.4521, 0.3754, 0.4546, 0.3714, 0.4571, 0.3673, 0.4594, 0.3631, 0.4617, 0.359, 0.4638, 0.3547, 0.4659, 0.3505, 0.468, 0.3462, 0.4699, 0.3418, 0.4717, 0.3375, 0.4735, 0.3331, 0.4752, 0.3286, 0.4768, 0.3242, 0.4783, 0.3197, 0.4797, 0.3151, 0.481, 0.3106, 0.4822, 0.306, 0.4834, 0.3014, 0.4844, 0.2968, 0.4854, 0.2922, 0.4863, 0.2875, 0.487, 0.2829, 0.4877, 0.2782, 0.4883, 0.2735, 0.4888, 0.2688, 0.4893, 0.2641, 0.4896, 0.2594, 0.4898, 0.006247, 0.5, 0.006247, 1.0, 0.003122, 1.0, 0.003122, 0.5, 0.003122, 0.5, 0.003122, 1.0, -2.681e-06, 1.0, -2.681e-06, 0.5, 0.75, 0.49, 0.7547, 0.49, 0.7594, 0.4898, 0.7641, 0.4896, 0.7688, 0.4893, 0.7735, 0.4888, 0.7782, 0.4883, 0.7829, 0.4877, 0.7875, 0.487, 0.7922, 0.4863, 0.7968, 0.4854, 0.8014, 0.4844, 0.806, 0.4834, 0.8106, 0.4822, 0.8151, 0.481, 0.8197, 0.4797, 0.8242, 0.4783, 0.8286, 0.4768, 0.8331, 0.4752, 0.8375, 0.4735, 0.8418, 0.4717, 0.8462, 0.4699, 0.8505, 0.468, 0.8547, 0.4659, 0.859, 0.4638, 0.8631, 0.4617, 0.8673, 0.4594, 0.8714, 0.4571, 0.8754, 0.4546, 0.8794, 0.4521, 0.8833, 0.4496, 0.8872, 0.4469, 0.8911, 0.4442, 0.8949, 0.4414, 0.8986, 0.4385, 0.9023, 0.4355, 0.9059, 0.4325, 0.9094, 0.4294, 0.9129, 0.4262, 0.9163, 0.423, 0.9197, 0.4197, 0.923, 0.4163, 0.9262, 0.4129, 0.9294, 0.4094, 0.9325, 0.4059, 0.9355, 0.4023, 0.9385, 0.3986, 0.9414, 0.3949, 0.9442, 0.3911, 0.9469, 0.3872, 0.9496, 0.3833, 0.9521, 0.3794, 0.9546, 0.3754, 0.9571, 0.3714, 0.9594, 0.3673, 0.9617, 0.3631, 0.9638, 0.359, 0.9659, 0.3547, 0.968, 0.3505, 0.9699, 0.3462, 0.9717, 0.3418, 0.9735, 0.3375, 0.9752, 0.3331, 0.9768, 0.3286, 0.9783, 0.3242, 0.9797, 0.3197, 0.981, 0.3151, 0.9822, 0.3106, 0.9834, 0.306, 0.9844, 0.3014, 0.9854, 0.2968, 0.9863, 0.2922, 0.987, 0.2875, 0.9877, 0.2829, 0.9883, 0.2782, 0.9888, 0.2735, 0.9893, 0.2688, 0.9896, 0.2641, 0.9898, 0.2594, 0.99, 0.2547, 0.99, 0.25, 0.99, 0.2453, 0.9898, 0.2406, 0.9896, 0.2359, 0.9893, 0.2312, 0.9888, 0.2265, 0.9883, 0.2218, 0.9877, 0.2171, 0.987, 0.2125, 0.9863, 0.2078, 0.9854, 0.2032, 0.9844, 0.1986, 0.9834, 0.194, 0.9822, 0.1894, 0.981, 0.1849, 0.9797, 0.1803, 0.9783, 0.1758, 0.9768, 0.1714, 0.9752, 0.1669, 0.9735, 0.1625, 0.9717, 0.1582, 0.9699, 0.1538, 0.968, 0.1495, 0.9659, 0.1453, 0.9638, 0.141, 0.9617, 0.1369, 0.9594, 0.1327, 0.9571, 0.1286, 0.9546, 0.1246, 0.9521, 0.1206, 0.9496, 0.1167, 0.9469, 0.1128, 0.9442, 0.1089, 0.9414, 0.1051, 0.9385, 0.1014, 0.9355, 0.09775, 0.9325, 0.09413, 0.9294, 0.09058, 0.9262, 0.08709, 0.923, 0.08366, 0.9197, 0.08029, 0.9163, 0.077, 0.9129, 0.07376, 0.9094, 0.0706, 0.9059, 0.0675, 0.9023, 0.06448, 0.8986, 0.06152, 0.8949, 0.05864, 0.8911, 0.05584, 0.8872, 0.0531, 0.8833, 0.05045, 0.8794, 0.04787, 0.8754, 0.04537, 0.8714, 0.04294, 0.8673, 0.0406, 0.8631, 0.03834, 0.859, 0.03616, 0.8547, 0.03406, 0.8505, 0.03205, 0.8462, 0.03011, 0.8418, 0.02827, 0.8375, 0.02651, 0.8331, 0.02483, 0.8286, 0.02325, 0.8242, 0.02175, 0.8197, 0.02033, 0.8151, 0.01901, 0.8106, 0.01778, 0.806, 0.01663, 0.8014, 0.01558, 0.7968, 0.01461, 0.7922, 0.01374, 0.7875, 0.01295, 0.7829, 0.01226, 0.7782, 0.01166, 0.7735, 0.01116, 0.7688, 0.01074, 0.7641, 0.01042, 0.7594, 0.01019, 0.7547, 0.01005, 0.75, 0.01, 0.7453, 0.01005, 0.7406, 0.01019, 0.7359, 0.01042, 0.7312, 0.01074, 0.7265, 0.01116, 0.7218, 0.01166, 0.7171, 0.01226, 0.7125, 0.01295, 0.7078, 0.01374, 0.7032, 0.01461, 0.6986, 0.01558, 0.694, 0.01663, 0.6894, 0.01778, 0.6849, 0.01901, 0.6803, 0.02033, 0.6758, 0.02175, 0.6714, 0.02325, 0.6669, 0.02483, 0.6625, 0.02651, 0.6582, 0.02827, 0.6538, 0.03012, 0.6495, 0.03205, 0.6453, 0.03406, 0.641, 0.03616, 0.6369, 0.03834, 0.6327, 0.0406, 0.6286, 0.04294, 0.6246, 0.04537, 0.6206, 0.04787, 0.6167, 0.05045, 0.6128, 0.0531, 0.6089, 0.05584, 0.6051, 0.05864, 0.6014, 0.06152, 0.5977, 0.06448, 0.5941, 0.0675, 0.5906, 0.0706, 0.5871, 0.07376, 0.5837, 0.077, 0.5803, 0.08029, 0.577, 0.08366, 0.5738, 0.08709, 0.5706, 0.09058, 0.5675, 0.09413, 0.5645, 0.09775, 0.5615, 0.1014, 0.5586, 0.1051, 0.5558, 0.1089, 0.5531, 0.1128, 0.5504, 0.1167, 0.5479, 0.1206, 0.5454, 0.1246, 0.5429, 0.1286, 0.5406, 0.1327, 0.5383, 0.1369, 0.5362, 0.141, 0.5341, 0.1453, 0.532, 0.1495, 0.5301, 0.1538, 0.5283, 0.1582, 0.5265, 0.1625, 0.5248, 0.1669, 0.5232, 0.1714, 0.5217, 0.1758, 0.5203, 0.1803, 0.519, 0.1849, 0.5178, 0.1894, 0.5166, 0.194, 0.5156, 0.1986, 0.5146, 0.2032, 0.5137, 0.2078, 0.513, 0.2125, 0.5123, 0.2171, 0.5117, 0.2218, 0.5112, 0.2265, 0.5107, 0.2312, 0.5104, 0.2359, 0.5102, 0.2406, 0.51, 0.2453, 0.51, 0.25, 0.51, 0.2547, 0.5102, 0.2594, 0.5104, 0.2641, 0.5107, 0.2688, 0.5112, 0.2735, 0.5117, 0.2782, 0.5123, 0.2829, 0.513, 0.2875, 0.5137, 0.2922, 0.5146, 0.2968, 0.5156, 0.3014, 0.5166, 0.306, 0.5178, 0.3106, 0.519, 0.3151, 0.5203, 0.3197, 0.5217, 0.3242, 0.5232, 0.3286, 0.5248, 0.3331, 0.5265, 0.3375, 0.5283, 0.3418, 0.5301, 0.3462, 0.532, 0.3505, 0.5341, 0.3547, 0.5362, 0.359, 0.5383, 0.3631, 0.5406, 0.3673, 0.5429, 0.3714, 0.5454, 0.3754, 0.5479, 0.3794, 0.5504, 0.3833, 0.5531, 0.3872, 0.5558, 0.3911, 0.5586, 0.3949, 0.5615, 0.3986, 0.5645, 0.4023, 0.5675, 0.4059, 0.5706, 0.4094, 0.5738, 0.4129, 0.577, 0.4163, 0.5803, 0.4197, 0.5837, 0.423, 0.5871, 0.4262, 0.5906, 0.4294, 0.5941, 0.4325, 0.5977, 0.4355, 0.6014, 0.4385, 0.6051, 0.4414, 0.6089, 0.4442, 0.6128, 0.4469, 0.6167, 0.4496, 0.6206, 0.4521, 0.6246, 0.4546, 0.6286, 0.4571, 0.6327, 0.4594, 0.6369, 0.4617, 0.641, 0.4638, 0.6453, 0.4659, 0.6495, 0.468, 0.6538, 0.4699, 0.6582, 0.4717, 0.6625, 0.4735, 0.6669, 0.4752, 0.6714, 0.4768, 0.6758, 0.4783, 0.6803, 0.4797, 0.6848, 0.481, 0.6894, 0.4822, 0.694, 0.4834, 0.6986, 0.4844, 0.7032, 0.4854, 0.7078, 0.4863, 0.7125, 0.487, 0.7171, 0.4877, 0.7218, 0.4883, 0.7265, 0.4888, 0.7312, 0.4893, 0.7359, 0.4896, 0.7406, 0.4898, 0.7453, 0.49])
me_cylinder.use_remesh_fix_poles = True
me_cylinder.use_remesh_preserve_attributes = False
me_cylinder.use_mirror_vertex_groups = False
me_cylinder.update()

# ---- objects
ob_cylinder = bpy.data.objects.new('Cylinder', me_cylinder)

# ---- transforms, parenting, visibility, modifiers, constraints
ob_cylinder.location = (0.0, 0.0, 0.0)
ob_cylinder.lineart.crease_threshold = 0.0

# ---- collection membership
col_collection.objects.link(ob_cylinder)

# ---- scene / render settings (as saved in the file)
scene.frame_start = 1; scene.frame_end = 250; scene.frame_set(1)
scene.render.engine = 'BLENDER_EEVEE_NEXT'
scene.cycles.use_denoising = False
scene.cycles.samples = 128
scene.cycles.sampling_pattern = 'TABULATED_SOBOL'
scene.cycles.use_adaptive_sampling = False
scene.cycles.use_light_tree = False
scene.view_settings.view_transform = 'Filmic'
bpy.context.view_layer.update()

# ---- added for rendering (the .blend has no active camera and no usable light): camera, sun
cam_auto = bpy.data.cameras.new('AutoCamera')
cam_auto.lens = 50.0
cam_auto.sensor_width = 36.0
cam_auto.clip_end = 1000.0
ob_auto_camera = bpy.data.objects.new('AutoCamera', cam_auto)
scene.collection.objects.link(ob_auto_camera)
ob_auto_camera.location = (3.20507, -3.84609, 2.56406)
ob_auto_camera.rotation_euler = (1.09748, -7.21219e-08, 0.694738)
scene.camera = ob_auto_camera
light_auto_sun = bpy.data.lights.new('AutoSun', 'SUN')
light_auto_sun.energy = 3.0
light_auto_sun.angle = 0.0523599
ob_auto_sun = bpy.data.objects.new('AutoSun', light_auto_sun)
scene.collection.objects.link(ob_auto_sun)
ob_auto_sun.rotation_euler = (0.872665, 0.174533, 0.523599)
bpy.context.view_layer.update()
